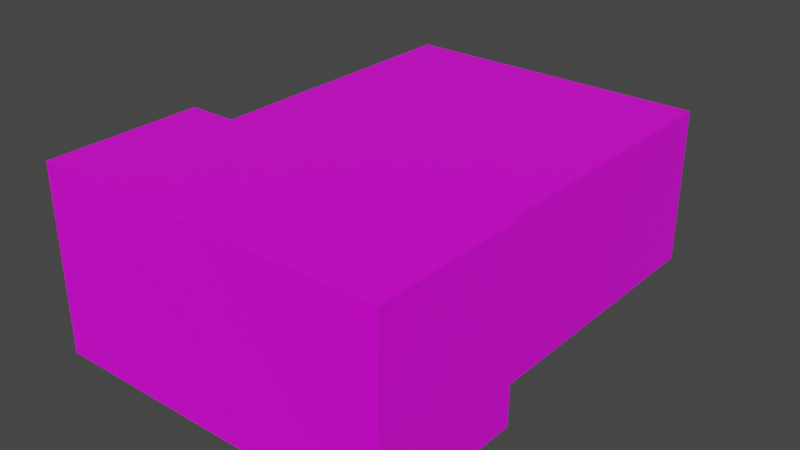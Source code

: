# Source: Pusher.blend  (saved by Blender 2.83.19; exported with 4.5.12 LTS)
import bpy
from mathutils import Matrix  # noqa: F401  (used for matrix-valued properties, if any)

bpy.ops.wm.read_factory_settings(use_empty=True)
scene = bpy.context.scene
scene.name = 'Scene'

# ---- collections
col_collection = bpy.data.collections.new('Collection'); scene.collection.children.link(col_collection)

# ---- images (referenced by path relative to the original .blend; pixels are not part of the script)
import os
ASSET_DIR = os.environ.get("B2B_ASSET_DIR", "")  # directory of the original .blend (textures are referenced by path, not embedded)
HERE = os.path.dirname(os.path.abspath(__file__))  # packed textures are extracted next to this script under _unpacked/

def load_image(name, relpath, width, height, colorspace="sRGB"):
    """Load a texture the original file referenced (path relative to the .blend, or extracted next to this script)."""
    p = next((c for c in (os.path.join(HERE, relpath), os.path.join(ASSET_DIR, relpath)) if relpath and os.path.exists(c)), "")
    if p:
        img = bpy.data.images.load(p, check_existing=True)
        img.name = name
    else:  # same state as the original file: an image datablock whose file is absent (Cycles renders it pink)
        img = bpy.data.images.new(name, width, height)
        img.source = "FILE"
        img.filepath = "//" + (relpath or name)
    img.colorspace_settings.name = colorspace
    return img
img_colors_png = load_image('colors.png', 'colors.png', 1024, 1024, 'sRGB')

# ---- materials (node trees are filled in below, after node groups)
mat_material = bpy.data.materials.new('Material')
mat_material.alpha_threshold = 0.0
mat_material.use_transparent_shadow = False
mat_material.line_color = (0.0, 0.0, 0.0, 1.0)

# ---- material node trees
mat_material.use_nodes = True; mat_material.node_tree.nodes.clear()
_N = mat_material.node_tree.nodes; _L = mat_material.node_tree.links
n0 = _N.new('ShaderNodeOutputMaterial'); n0.name = 'Material Output'; n0.location = (300, 300)
n1 = _N.new('ShaderNodeBsdfPrincipled'); n1.name = 'Principled BSDF'; n1.location = (10, 300)
n1.distribution = 'GGX'
n1.subsurface_method = 'BURLEY'
n1.inputs[2].default_value = 0.4
n1.inputs[3].default_value = 1.45
n1.inputs[27].default_value = (0.0, 0.0, 0.0, 1.0)
n1.inputs[28].default_value = 1.0
n2 = _N.new('ShaderNodeTexImage'); n2.name = 'Image Texture'; n2.location = (-285, 235)
n2.image = img_colors_png
_L.new(n1.outputs[0], n0.inputs[0])
_L.new(n2.outputs[0], n1.inputs[0])
n0.is_active_output = True

# ---- world
world_world = bpy.data.worlds.new('World'); scene.world = world_world
world_world.use_nodes = True; world_world.node_tree.nodes.clear()
_N = world_world.node_tree.nodes; _L = world_world.node_tree.links
n0 = _N.new('ShaderNodeOutputWorld'); n0.name = 'World Output'; n0.location = (300, 300)
n1 = _N.new('ShaderNodeBackground'); n1.name = 'Background'; n1.location = (10, 300)
n1.inputs[0].default_value = (0.05088, 0.05088, 0.05088, 1.0)
_L.new(n1.outputs[0], n0.inputs[0])
n0.is_active_output = True
world_world.color = (0.05088, 0.05088, 0.05088)
world_world.use_sun_shadow = False
world_world.sun_shadow_jitter_overblur = 0.0

# ---- meshes
me_cube_001 = bpy.data.meshes.new('Cube.001')
me_cube_001.from_pydata([(2.262, -0.9956, -0.1838), (-2.262, -0.9956, 2.184), (-2.262, -0.9956, -0.1838), (2.262, -0.9956, 2.184), (2.0, 3.0, 2.0), (2.0, 3.0, 0.0), (-2.0, 3.0, 2.0), (-2.0, 3.0, 0.0), (2.262, -3.0, -0.1838), (-2.262, -3.0, -0.1838), (2.0, -0.9956, 0.0), (-2.0, -0.9956, 2.0), (-2.0, -0.9956, 0.0), (2.0, -0.9956, 2.0), (-2.262, -3.0, 2.184), (2.262, -3.0, 2.184), (-2.262, -0.9956, 1.71), (-2.262, -0.9956, 1.237), (-2.262, -0.9956, 0.7632), (-2.262, -0.9956, 0.2897), (2.0, 3.0, 1.6), (2.0, 3.0, 1.2), (2.0, 3.0, 0.8), (2.0, 3.0, 0.4), (2.262, -3.0, 1.71), (2.262, -3.0, 1.237), (2.262, -3.0, 0.7632), (2.262, -3.0, 0.2897), (2.262, -0.9956, 1.71), (2.262, -0.9956, 1.237), (2.262, -0.9956, 0.7632), (2.262, -0.9956, 0.2897), (-2.0, 3.0, 1.6), (-2.0, 3.0, 1.2), (-2.0, 3.0, 0.8), (-2.0, 3.0, 0.4), (2.0, -0.9956, 1.6), (2.0, -0.9956, 1.2), (2.0, -0.9956, 0.8), (2.0, -0.9956, 0.4), (-2.0, -0.9956, 1.6), (-2.0, -0.9956, 1.2), (-2.0, -0.9956, 0.8), (-2.0, -0.9956, 0.4), (-2.262, -3.0, 0.2897), (-2.262, -3.0, 0.7632), (-2.262, -3.0, 1.237), (-2.262, -3.0, 1.71)], [], [(28, 3, 15, 24), (43, 12, 2, 19), (40, 11, 6, 32), (36, 13, 3, 28), (4, 6, 11, 13), (7, 5, 10, 12), (24, 15, 14, 47), (47, 14, 1, 16), (13, 11, 1, 3), (20, 4, 13, 36), (12, 10, 0, 2), (32, 6, 4, 20), (3, 1, 14, 15), (2, 0, 8, 9), (7, 35, 23, 5), (35, 34, 22, 23), (34, 33, 21, 22), (33, 32, 20, 21), (5, 23, 39, 10), (23, 22, 38, 39), (22, 21, 37, 38), (21, 20, 36, 37), (9, 44, 19, 2), (44, 45, 18, 19), (45, 46, 17, 18), (46, 47, 16, 17), (8, 27, 44, 9), (27, 26, 45, 44), (26, 25, 46, 45), (25, 24, 47, 46), (10, 39, 31, 0), (39, 38, 30, 31), (38, 37, 29, 30), (37, 36, 28, 29), (12, 43, 35, 7), (43, 42, 34, 35), (42, 41, 33, 34), (41, 40, 32, 33), (11, 40, 16, 1), (40, 41, 17, 16), (41, 42, 18, 17), (42, 43, 19, 18), (0, 31, 27, 8), (31, 30, 26, 27), (30, 29, 25, 26), (29, 28, 24, 25)])
_uv = me_cube_001.uv_layers.new(name='UVMap')
_uv.uv.foreach_set('vector', [0.04136, 0.1319, 0.04136, 0.1319, 0.04136, 0.1319, 0.04136, 0.1319, 0.04136, 0.1319, 0.04136, 0.1319, 0.04136, 0.1319, 0.04136, 0.1319, 0.04136, 0.1319, 0.04136, 0.1319, 0.04136, 0.1319, 0.04136, 0.1319, 0.04136, 0.1319, 0.04136, 0.1319, 0.04136, 0.1319, 0.04136, 0.1319, 0.04136, 0.1319, 0.04136, 0.1319, 0.04136, 0.1319, 0.04136, 0.1319, 0.04136, 0.1319, 0.04136, 0.1319, 0.04136, 0.1319, 0.04136, 0.1319, 0.04136, 0.1319, 0.04136, 0.1319, 0.04136, 0.1319, 0.04136, 0.1319, 0.04136, 0.1319, 0.04136, 0.1319, 0.04136, 0.1319, 0.04136, 0.1319, 0.04136, 0.1319, 0.04136, 0.1319, 0.04136, 0.1319, 0.04136, 0.1319, 0.04136, 0.1319, 0.04136, 0.1319, 0.04136, 0.1319, 0.04136, 0.1319, 0.04136, 0.1319, 0.04136, 0.1319, 0.04136, 0.1319, 0.04136, 0.1319, 0.04136, 0.1319, 0.04136, 0.1319, 0.04136, 0.1319, 0.04136, 0.1319, 0.04136, 0.1319, 0.04136, 0.1319, 0.04136, 0.1319, 0.04136, 0.1319, 0.04136, 0.1319, 0.04136, 0.1319, 0.04136, 0.1319, 0.04136, 0.1319, 0.04136, 0.1319, 0.04136, 0.1319, 0.04136, 0.1319, 0.04136, 0.1319, 0.2174, 0.515, 0.2174, 0.515, 0.2174, 0.515, 0.2174, 0.515, 0.04136, 0.1319, 0.04136, 0.1319, 0.04136, 0.1319, 0.04136, 0.1319, 0.2174, 0.515, 0.2174, 0.515, 0.2174, 0.515, 0.2174, 0.515, 0.04136, 0.1319, 0.04136, 0.1319, 0.04136, 0.1319, 0.04136, 0.1319, 0.2174, 0.515, 0.2174, 0.515, 0.2174, 0.515, 0.2174, 0.515, 0.04136, 0.1319, 0.04136, 0.1319, 0.04136, 0.1319, 0.04136, 0.1319, 0.2174, 0.515, 0.2174, 0.515, 0.2174, 0.515, 0.2174, 0.515, 0.04136, 0.1319, 0.04136, 0.1319, 0.04136, 0.1319, 0.04136, 0.1319, 0.2174, 0.515, 0.2174, 0.515, 0.2174, 0.515, 0.2174, 0.515, 0.04136, 0.1319, 0.04136, 0.1319, 0.04136, 0.1319, 0.04136, 0.1319, 0.2174, 0.515, 0.2174, 0.515, 0.2174, 0.515, 0.2174, 0.515, 0.04136, 0.1319, 0.04136, 0.1319, 0.04136, 0.1319, 0.04136, 0.1319, 0.2174, 0.515, 0.2174, 0.515, 0.2174, 0.515, 0.2174, 0.515, 0.04136, 0.1319, 0.04136, 0.1319, 0.04136, 0.1319, 0.04136, 0.1319, 0.2174, 0.515, 0.2174, 0.515, 0.2174, 0.515, 0.2174, 0.515, 0.04136, 0.1319, 0.04136, 0.1319, 0.04136, 0.1319, 0.04136, 0.1319, 0.2174, 0.515, 0.2174, 0.515, 0.2174, 0.515, 0.2174, 0.515, 0.04136, 0.1319, 0.04136, 0.1319, 0.04136, 0.1319, 0.04136, 0.1319, 0.2174, 0.515, 0.2174, 0.515, 0.2174, 0.515, 0.2174, 0.515, 0.04136, 0.1319, 0.04136, 0.1319, 0.04136, 0.1319, 0.04136, 0.1319, 0.2174, 0.515, 0.2174, 0.515, 0.2174, 0.515, 0.2174, 0.515, 0.04136, 0.1319, 0.04136, 0.1319, 0.04136, 0.1319, 0.04136, 0.1319, 0.2174, 0.515, 0.2174, 0.515, 0.2174, 0.515, 0.2174, 0.515, 0.04136, 0.1319, 0.04136, 0.1319, 0.04136, 0.1319, 0.04136, 0.1319, 0.2174, 0.515, 0.2174, 0.515, 0.2174, 0.515, 0.2174, 0.515, 0.04136, 0.1319, 0.04136, 0.1319, 0.04136, 0.1319, 0.04136, 0.1319, 0.2174, 0.515, 0.2174, 0.515, 0.2174, 0.515, 0.2174, 0.515, 0.04136, 0.1319, 0.04136, 0.1319, 0.04136, 0.1319, 0.04136, 0.1319, 0.2174, 0.515, 0.2174, 0.515, 0.2174, 0.515, 0.2174, 0.515, 0.04136, 0.1319, 0.04136, 0.1319, 0.04136, 0.1319, 0.04136, 0.1319, 0.2174, 0.515, 0.2174, 0.515, 0.2174, 0.515, 0.2174, 0.515])
me_cube_001.materials.append(mat_material)
me_cube_001.use_remesh_fix_poles = True
me_cube_001.use_remesh_preserve_attributes = False
me_cube_001.use_mirror_vertex_groups = False
me_cube_001.update()

# ---- objects
ob_cube = bpy.data.objects.new('Cube', me_cube_001)

# ---- transforms, parenting, visibility, modifiers, constraints
ob_cube.location = (0.0, 0.0, 0.0)
ob_cube.lineart.crease_threshold = 0.0

# ---- collection membership
col_collection.objects.link(ob_cube)

# ---- scene / render settings (as saved in the file)
scene.frame_start = 1; scene.frame_end = 250; scene.frame_set(1)
scene.render.engine = 'BLENDER_EEVEE_NEXT'
scene.cycles.use_denoising = False
scene.cycles.samples = 128
scene.cycles.sampling_pattern = 'TABULATED_SOBOL'
scene.cycles.use_adaptive_sampling = False
scene.cycles.use_light_tree = False
scene.view_settings.view_transform = 'Filmic'
bpy.context.view_layer.update()

# ---- added for rendering (the .blend has no active camera and no usable light): camera, sun
cam_auto = bpy.data.cameras.new('AutoCamera')
cam_auto.lens = 50.0
cam_auto.sensor_width = 36.0
cam_auto.clip_end = 1000.0
ob_auto_camera = bpy.data.objects.new('AutoCamera', cam_auto)
scene.collection.objects.link(ob_auto_camera)
ob_auto_camera.location = (7.28961, -8.74754, 6.83169)
ob_auto_camera.rotation_euler = (1.09748, -7.21219e-08, 0.694738)
scene.camera = ob_auto_camera
light_auto_sun = bpy.data.lights.new('AutoSun', 'SUN')
light_auto_sun.energy = 3.0
light_auto_sun.angle = 0.0523599
ob_auto_sun = bpy.data.objects.new('AutoSun', light_auto_sun)
scene.collection.objects.link(ob_auto_sun)
ob_auto_sun.rotation_euler = (0.872665, 0.174533, 0.523599)
bpy.context.view_layer.update()
